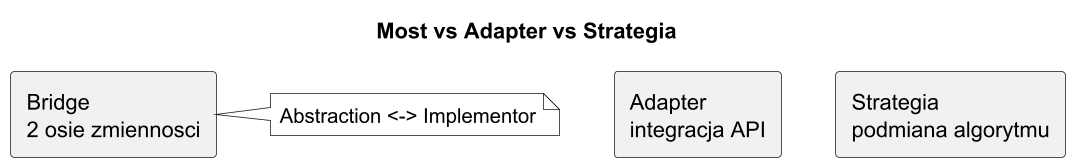

The diagram above was rendered by PlantUML. Its source (embedded in the PNG):
@startuml bridge_vs_patterns
title Most vs Adapter vs Strategia

skinparam monochrome true
skinparam dpi 150

rectangle "Bridge\n2 osie zmiennosci" as B
rectangle "Adapter\nintegracja API" as A
rectangle "Strategia\npodmiana algorytmu" as S

note right of B
Abstraction <-> Implementor
end note

@enduml